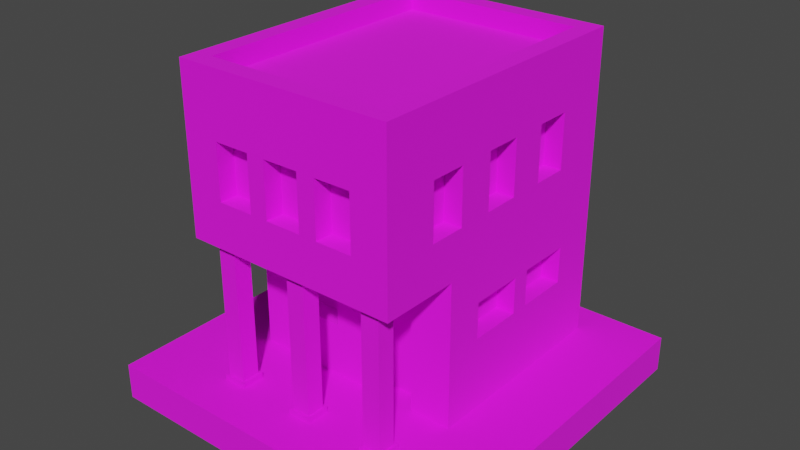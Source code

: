 # Source: Building_7_Base_Brown_.blend  (saved by Blender 3.3.6; exported with 4.5.12 LTS)
import bpy
from mathutils import Matrix  # noqa: F401  (used for matrix-valued properties, if any)

bpy.ops.wm.read_factory_settings(use_empty=True)
scene = bpy.context.scene
scene.name = 'Scene'

# ---- collections
col_collection = bpy.data.collections.new('Collection'); scene.collection.children.link(col_collection)

# ---- images (referenced by path relative to the original .blend; pixels are not part of the script)
import os
ASSET_DIR = os.environ.get("B2B_ASSET_DIR", "")  # directory of the original .blend (textures are referenced by path, not embedded)
HERE = os.path.dirname(os.path.abspath(__file__))  # packed textures are extracted next to this script under _unpacked/

def load_image(name, relpath, width, height, colorspace="sRGB"):
    """Load a texture the original file referenced (path relative to the .blend, or extracted next to this script)."""
    p = next((c for c in (os.path.join(HERE, relpath), os.path.join(ASSET_DIR, relpath)) if relpath and os.path.exists(c)), "")
    if p:
        img = bpy.data.images.load(p, check_existing=True)
        img.name = name
    else:  # same state as the original file: an image datablock whose file is absent (Cycles renders it pink)
        img = bpy.data.images.new(name, width, height)
        img.source = "FILE"
        img.filepath = "//" + (relpath or name)
    img.colorspace_settings.name = colorspace
    return img
img_color_png = load_image('Color.png', 'Color.png', 1024, 1024, 'sRGB')

# ---- materials (node trees are filled in below, after node groups)
mat_texture = bpy.data.materials.new('Texture')
mat_texture.use_transparent_shadow = False

# ---- material node trees
mat_texture.use_nodes = True; mat_texture.node_tree.nodes.clear()
_N = mat_texture.node_tree.nodes; _L = mat_texture.node_tree.links
n0 = _N.new('ShaderNodeBsdfPrincipled'); n0.name = 'Principled BSDF'; n0.location = (10, 300)
n0.distribution = 'GGX'
n0.subsurface_method = 'RANDOM_WALK_SKIN'
n0.inputs[2].default_value = 1.0
n0.inputs[3].default_value = 1.45
n0.inputs[27].default_value = (0.0, 0.0, 0.0, 1.0)
n0.inputs[28].default_value = 1.0
n1 = _N.new('ShaderNodeOutputMaterial'); n1.name = 'Material Output'; n1.location = (300, 300)
n2 = _N.new('ShaderNodeTexImage'); n2.name = 'Image Texture'; n2.location = (-280, 280)
n2.image = img_color_png
_L.new(n0.outputs[0], n1.inputs[0])
_L.new(n2.outputs[0], n0.inputs[0])
n1.is_active_output = True

# ---- world
world_world = bpy.data.worlds.new('World'); scene.world = world_world
world_world.use_nodes = True; world_world.node_tree.nodes.clear()
_N = world_world.node_tree.nodes; _L = world_world.node_tree.links
n0 = _N.new('ShaderNodeOutputWorld'); n0.name = 'World Output'; n0.location = (300, 300)
n1 = _N.new('ShaderNodeBackground'); n1.name = 'Background'; n1.location = (10, 300)
n1.inputs[0].default_value = (0.05088, 0.05088, 0.05088, 1.0)
_L.new(n1.outputs[0], n0.inputs[0])
n0.is_active_output = True
world_world.color = (0.05088, 0.05088, 0.05088)
world_world.use_sun_shadow = False
world_world.sun_shadow_jitter_overblur = 0.0

# ---- meshes
me_cube_207 = bpy.data.meshes.new('Cube.207')
me_cube_207.from_pydata([(-0.5, -0.7, 1.8), (-0.4, 0.7, 1.55), (0.4, -0.7, 1.55), (-0.5, -0.15, 0.8), (-0.5, -0.15, 0.6), (0.5, 0.5, 1.55), (-0.6, 0.8, 0.2), (0.37, -0.26, 0.7), (-0.2, 0.7, 1.55), (0.13, -0.26, 0.7), (-0.5, 0.15, 0.8), (0.5, 0.3, 1.55), (-0.4, 0.7, 1.25), (-0.1, -0.26, 0.7), (-0.5, 0.15, 0.6), (-0.1, -0.26, 0.5), (-0.5, 0.7, 1.8), (0.2, -0.7, 1.55), (-0.4, -0.26, 0.7), (-0.2, 0.7, 1.25), (-0.4, -0.26, 0.5), (-0.5, 0.25, 0.8), (0.5, 0.5, 1.25), (-0.5, 0.25, 0.6), (0.5, -0.7, 1.8), (0.2, 0.7, 1.55), (-0.5, 0.55, 0.8), (0.6, 0.8, 0.2), (-0.5, 0.55, 0.6), (0.5, 0.3, 1.25), (0.4, 0.7, 1.55), (0.5, -0.15, 0.8), (0.5, -0.15, 0.6), (0.4, -0.7, 1.25), (0.5, 0.7, 1.8), (-0.6, -0.8, 1.0), (0.5, 0.15, 0.8), (0.2, 0.7, 1.25), (0.5, 0.15, 0.6), (0.5, -0.3, 1.55), (0.4, 0.7, 1.25), (-0.6, 0.8, 1.0), (0.5, 0.25, 0.8), (0.2, -0.7, 1.25), (0.5, 0.25, 0.6), (0.5, -0.5, 1.55), (-0.1, 0.7, 1.55), (0.6, 0.8, 1.0), (0.6, -0.8, 1.0), (0.5, 0.55, 0.8), (0.5, 0.55, 0.6), (0.1, 0.7, 1.55), (0.5, -0.3, 1.25), (-0.2, -0.7, 1.55), (-0.1, 0.7, 1.25), (0.35, 0.7, 0.8), (0.5, -0.5, 1.25), (0.35, 0.7, 0.6), (-0.6, -0.3629, 0.2), (0.1, 0.7, 1.25), (-0.4, -0.7, 1.55), (0.05, 0.7, 0.8), (0.5, 0.1, 1.55), (0.05, 0.7, 0.6), (0.6, -0.3629, 0.2), (0.6, -0.3629, 1.0), (-0.2, -0.7, 1.25), (-0.05, 0.7, 0.8), (0.5, -0.1, 1.55), (-0.05, 0.7, 0.6), (-0.6, -0.3629, 1.0), (0.5, 0.1, 1.25), (-0.6, 0.8, 1.8), (-0.35, 0.7, 0.8), (-0.35, 0.7, 0.6), (0.6, 0.8, 1.8), (-0.4, -0.7, 1.25), (0.5, -0.1, 1.25), (-0.5, 0.5, 1.55), (0.6, -0.8, 1.8), (-0.6, -0.8, 1.8), (-0.5, 0.3, 1.55), (0.1, -0.7, 1.55), (-0.6, 0.8, 1.9), (0.6, 0.8, 1.9), (-0.5, 0.5, 1.25), (-0.1, -0.7, 1.55), (0.6, -0.8, 1.9), (-0.5, 0.3, 1.25), (-0.6, -0.8, 1.9), (-0.5, -0.3, 1.55), (0.1, -0.7, 1.25), (-0.5, 0.7, 1.9), (-0.5, -0.5, 1.55), (0.5, 0.7, 1.9), (-0.1, -0.7, 1.25), (0.5, -0.7, 1.9), (-0.5, -0.3, 1.25), (-0.5, -0.7, 1.9), (-0.2, -0.8, 1.55), (-0.5, -0.5, 1.25), (0.1, -0.8, 1.4), (0.1, -0.8, 1.55), (-0.5, 0.1, 1.55), (-0.1, -0.8, 1.55), (0.2, -0.8, 1.4), (-0.5, -0.1, 1.55), (0.2, -0.8, 1.55), (-0.5, 0.1, 1.25), (0.4, -0.8, 1.25), (0.4, -0.8, 1.55), (-0.5, -0.1, 1.25), (-0.4, -0.8, 1.25), (-0.4, -0.8, 1.55), (-0.2, -0.8, 1.25), (-0.1, -0.8, 1.25), (0.2, -0.8, 1.25), (0.1, -0.8, 1.25), (0.6, -0.5, 1.25), (0.6, -0.5, 1.55), (0.6, -0.3, 1.25), (0.6, -0.3, 1.25), (0.6, -0.1, 1.55), (0.6, 0.1, 1.55), (0.6, 0.3, 1.55), (0.6, 0.3, 1.55), (0.6, -0.3, 1.55), (0.6, 0.1, 1.25), (0.6, 0.3, 1.25), (0.6, 0.5, 1.55), (0.6, 0.5, 1.25), (0.6, -0.3, 1.25), (0.6, -0.1, 1.25), (-0.6, -0.5, 1.25), (-0.6, -0.5, 1.55), (-0.6, -0.3, 1.25), (-0.6, -0.3, 1.4), (-0.6, -0.3, 1.55), (-0.6, -0.1, 1.4), (-0.6, -0.1, 1.55), (-0.6, 0.3, 1.55), (-0.6, 0.3, 1.55), (-0.6, 0.1, 1.55), (-0.6, 0.1, 1.25), (-0.6, 0.3, 1.25), (-0.6, 0.5, 1.55), (-0.6, 0.5, 1.25), (-0.6, -0.1, 1.25), (-0.4, 0.8, 1.25), (-0.4, 0.8, 1.55), (-0.2, 0.8, 1.55), (-0.1, 0.8, 1.55), (0.1, 0.8, 1.55), (0.2, 0.8, 1.55), (-0.2, 0.8, 1.25), (0.1, 0.8, 1.25), (-0.1, 0.8, 1.25), (0.4, 0.8, 1.25), (0.4, 0.8, 1.55), (0.2, 0.8, 1.25), (-0.35, 0.8, 0.6), (-0.05, 0.8, 0.6), (-0.35, 0.8, 0.8), (-0.05, 0.8, 0.8), (0.05, 0.8, 0.8), (0.05, 0.8, 0.6), (0.35, 0.8, 0.6), (0.35, 0.8, 0.8), (-0.6, -0.15, 0.6), (-0.6, 0.15, 0.6), (-0.6, -0.15, 0.8), (-0.6, 0.15, 0.8), (-0.6, 0.25, 0.8), (-0.6, 0.25, 0.6), (-0.6, 0.55, 0.6), (-0.6, 0.55, 0.8), (0.6, 0.15, 0.8), (0.6, 0.25, 0.6), (0.6, 0.55, 0.8), (0.6, 0.55, 0.6), (0.6, 0.25, 0.8), (0.6, -0.15, 0.6), (0.6, -0.15, 0.8), (0.6, 0.15, 0.6), (-0.4, -0.3629, 0.7), (-0.4, -0.3629, 0.5), (-0.1, -0.3629, 0.5), (0.13, -0.3629, 0.5133), (0.37, -0.3629, 0.2), (0.13, -0.3629, 0.2), (-0.1, -0.3629, 0.7), (0.13, -0.3629, 0.7), (0.37, -0.3629, 0.7), (0.13, -0.26, 0.2), (0.37, -0.26, 0.2), (-0.5, -0.645, 0.97), (-0.5, -0.745, 0.97), (-0.4, -0.645, 0.97), (-0.4, -0.745, 0.97), (-0.5, -0.645, 0.23), (-0.5, -0.745, 0.23), (-0.4, -0.645, 0.23), (-0.4, -0.745, 0.23), (-0.385, -0.76, 0.23), (-0.385, -0.63, 0.23), (-0.515, -0.63, 0.23), (-0.515, -0.76, 0.23), (-0.385, -0.76, 0.2), (-0.385, -0.63, 0.2), (-0.515, -0.63, 0.2), (-0.515, -0.76, 0.2), (-0.385, -0.63, 0.97), (-0.515, -0.63, 0.97), (-0.515, -0.76, 0.97), (-0.385, -0.76, 0.97), (-0.385, -0.63, 1.0), (-0.515, -0.63, 1.0), (-0.515, -0.76, 1.0), (-0.385, -0.76, 1.0), (0.4, -0.645, 0.97), (0.4, -0.745, 0.97), (0.5, -0.645, 0.97), (0.5, -0.745, 0.97), (0.4, -0.645, 0.23), (0.4, -0.745, 0.23), (0.5, -0.645, 0.23), (0.5, -0.745, 0.23), (0.515, -0.76, 0.23), (0.515, -0.63, 0.23), (0.385, -0.63, 0.23), (0.385, -0.76, 0.23), (0.515, -0.76, 0.2), (0.515, -0.63, 0.2), (0.385, -0.63, 0.2), (0.385, -0.76, 0.2), (0.515, -0.63, 0.97), (0.385, -0.63, 0.97), (0.385, -0.76, 0.97), (0.515, -0.76, 0.97), (0.515, -0.63, 1.0), (0.385, -0.63, 1.0), (0.385, -0.76, 1.0), (0.515, -0.76, 1.0), (-0.05, -0.645, 0.97), (-0.05, -0.745, 0.97), (0.05, -0.645, 0.97), (0.05, -0.745, 0.97), (-0.05, -0.645, 0.23), (-0.05, -0.745, 0.23), (0.05, -0.645, 0.23), (0.05, -0.745, 0.23), (0.065, -0.76, 0.23), (0.065, -0.63, 0.23), (-0.065, -0.63, 0.23), (-0.065, -0.76, 0.23), (0.065, -0.76, 0.2), (0.065, -0.63, 0.2), (-0.065, -0.63, 0.2), (-0.065, -0.76, 0.2), (0.065, -0.63, 0.97), (-0.065, -0.63, 0.97), (-0.065, -0.76, 0.97), (0.065, -0.76, 0.97), (0.065, -0.63, 1.0), (-0.065, -0.63, 1.0), (-0.065, -0.76, 1.0), (0.065, -0.76, 1.0), (1.0, 1.0, 0.2), (1.0, 1.0, 0.0), (1.0, -1.0, 0.2), (1.0, -1.0, 0.0), (-1.0, 1.0, 0.2), (-1.0, 1.0, 0.0), (-1.0, -1.0, 0.2), (-1.0, -1.0, 0.0)], [], [(150, 151, 156, 154), (47, 41, 72, 75, 158, 153, 152, 151, 150, 149, 148, 154, 156, 155, 159, 157), (158, 75, 47, 157), (159, 155, 152, 153), (118, 119, 79, 48, 65, 120), (123, 127, 128, 124), (122, 126, 121, 132), (121, 131, 120, 65, 47, 75, 79, 119, 126, 122, 123, 124, 125, 129, 130, 128, 127, 132), (99, 114, 115, 104), (109, 48, 79, 110), (110, 79, 80, 35, 48, 109, 116, 105, 101, 117, 115, 114, 112, 113, 99, 104, 102, 107), (105, 107, 102, 101), (187, 186, 185, 184, 190, 191, 192, 188, 64, 65, 70, 58, 189), (186, 187, 191, 190), (163, 162, 41, 47, 167, 164), (47, 27, 6, 41, 162, 160, 161, 163, 164, 165, 166, 167), (70, 41, 175, 172, 171, 170), (41, 6, 58, 70, 170, 168, 169, 171, 172, 173, 174, 175), (35, 70, 65, 48), (180, 178, 47, 65, 182, 176), (65, 64, 27, 47, 178, 179, 177, 180, 176, 183, 181, 182), (16, 0, 24, 34), (138, 136, 137, 139), (146, 145, 72, 41, 70, 147, 143, 142, 141, 144), (135, 136, 138, 147, 70, 35, 80, 72, 145, 140, 141, 142, 139, 137, 134, 133), (75, 72, 83, 84), (0, 16, 92, 98), (72, 80, 89, 83), (79, 75, 84, 87), (92, 94, 84, 83), (96, 98, 89, 87), (98, 92, 83, 89), (94, 96, 87, 84), (16, 34, 94, 92), (80, 79, 87, 89), (34, 24, 96, 94), (24, 0, 98, 96), (17, 2, 110, 107), (105, 116, 43, 17, 107), (109, 33, 43, 116), (110, 2, 33, 109), (43, 33, 2, 17), (60, 53, 99, 113), (112, 76, 60, 113), (114, 66, 76, 112), (99, 53, 66, 114), (76, 66, 53, 60), (86, 82, 102, 104), (115, 95, 86, 104), (117, 91, 95, 115), (101, 102, 82, 91, 117), (95, 91, 82, 86), (11, 5, 129, 125), (128, 29, 11, 125, 124), (22, 29, 128, 130), (5, 22, 130, 129), (29, 22, 5, 11), (45, 39, 126, 119), (56, 45, 119, 118), (120, 131, 52, 56, 118), (39, 52, 131, 121, 126), (56, 52, 39, 45), (68, 62, 123, 122), (77, 68, 122, 132), (71, 77, 132, 127), (62, 71, 127, 123), (77, 71, 62, 68), (145, 78, 81, 140), (140, 81, 88, 144, 141), (144, 88, 85, 146), (146, 85, 78, 145), (81, 78, 85, 88), (137, 90, 93, 134), (134, 93, 100, 133), (133, 100, 97, 135), (136, 135, 97, 90, 137), (93, 90, 97, 100), (142, 103, 106, 139), (139, 106, 111, 147, 138), (147, 111, 108, 143), (108, 103, 142, 143), (106, 103, 108, 111), (8, 1, 149, 150), (19, 8, 150, 154), (12, 19, 154, 148), (1, 12, 148, 149), (19, 12, 1, 8), (30, 25, 153, 158), (40, 30, 158, 157), (37, 40, 157, 159), (25, 37, 159, 153), (40, 37, 25, 30), (51, 46, 151, 152), (59, 51, 152, 155), (54, 59, 155, 156), (46, 54, 156, 151), (59, 54, 46, 51), (3, 4, 168, 170), (3, 10, 14, 4), (14, 10, 171, 169), (10, 3, 170, 171), (4, 14, 169, 168), (21, 23, 173, 172), (21, 26, 28, 23), (28, 26, 175, 174), (26, 21, 172, 175), (23, 28, 174, 173), (181, 32, 31, 182), (176, 36, 38, 183), (36, 31, 32, 38), (31, 36, 176, 182), (183, 38, 32, 181), (177, 44, 42, 180), (178, 49, 50, 179), (49, 42, 44, 50), (180, 42, 49, 178), (179, 50, 44, 177), (166, 57, 55, 167), (164, 61, 63, 165), (61, 55, 57, 63), (55, 61, 164, 167), (165, 63, 57, 166), (161, 69, 67, 163), (162, 73, 74, 160), (73, 67, 69, 74), (67, 73, 162, 163), (160, 74, 69, 161), (194, 7, 9, 193), (191, 9, 7, 192), (188, 192, 7, 194), (193, 9, 191, 187, 189), (13, 15, 186, 190), (13, 18, 20, 15), (20, 18, 184, 185), (184, 18, 13, 190), (186, 15, 20, 185), (196, 198, 214, 213), (197, 198, 202, 201), (202, 200, 206, 203), (199, 200, 196, 195), (197, 201, 199, 195), (202, 198, 196, 200), (206, 205, 209, 210), (201, 202, 203, 204), (200, 199, 205, 206), (199, 201, 204, 205), (205, 204, 208, 209), (203, 206, 210, 207), (204, 203, 207, 208), (213, 214, 218, 217), (197, 195, 212, 211), (198, 197, 211, 214), (195, 196, 213, 212), (211, 212, 216, 215), (214, 211, 215, 218), (212, 213, 217, 216), (220, 222, 238, 237), (221, 222, 226, 225), (226, 224, 230, 227), (223, 224, 220, 219), (221, 225, 223, 219), (226, 222, 220, 224), (230, 229, 233, 234), (225, 226, 227, 228), (224, 223, 229, 230), (223, 225, 228, 229), (229, 228, 232, 233), (227, 230, 234, 231), (228, 227, 231, 232), (237, 238, 242, 241), (221, 219, 236, 235), (222, 221, 235, 238), (219, 220, 237, 236), (235, 236, 240, 239), (238, 235, 239, 242), (236, 237, 241, 240), (244, 246, 262, 261), (245, 246, 250, 249), (250, 248, 254, 251), (247, 248, 244, 243), (245, 249, 247, 243), (250, 246, 244, 248), (254, 253, 257, 258), (249, 250, 251, 252), (248, 247, 253, 254), (247, 249, 252, 253), (253, 252, 256, 257), (251, 254, 258, 255), (252, 251, 255, 256), (261, 262, 266, 265), (245, 243, 260, 259), (246, 245, 259, 262), (243, 244, 261, 260), (259, 260, 264, 263), (262, 259, 263, 266), (260, 261, 265, 264), (267, 271, 273, 269), (270, 269, 273, 274), (274, 273, 271, 272), (268, 267, 269, 270), (272, 271, 267, 268)])
_uv = me_cube_207.uv_layers.new(name='UVMap')
_uv.uv.foreach_set('vector', [0.01306, 0.56, 0.01306, 0.56, 0.01306, 0.56, 0.01306, 0.56, 0.01305, 0.56, 0.01305, 0.56, 0.01307, 0.56, 0.01307, 0.56, 0.01306, 0.56, 0.01306, 0.56, 0.01306, 0.56, 0.01306, 0.56, 0.01306, 0.56, 0.01306, 0.56, 0.01306, 0.56, 0.01306, 0.56, 0.01306, 0.56, 0.01306, 0.56, 0.01306, 0.56, 0.01306, 0.56, 0.01306, 0.56, 0.01307, 0.56, 0.01305, 0.56, 0.01306, 0.56, 0.01306, 0.56, 0.01306, 0.56, 0.01306, 0.56, 0.01306, 0.56, 0.01306, 0.56, 0.01306, 0.56, 0.01307, 0.56, 0.01305, 0.56, 0.01305, 0.56, 0.01306, 0.56, 0.01306, 0.56, 0.01306, 0.56, 0.01306, 0.56, 0.01306, 0.56, 0.01306, 0.56, 0.01306, 0.56, 0.01306, 0.56, 0.01306, 0.56, 0.01306, 0.56, 0.01306, 0.56, 0.01306, 0.56, 0.01305, 0.56, 0.01305, 0.56, 0.01307, 0.56, 0.01307, 0.56, 0.01306, 0.56, 0.01306, 0.56, 0.01306, 0.56, 0.01306, 0.56, 0.01306, 0.56, 0.01306, 0.56, 0.01306, 0.56, 0.01306, 0.56, 0.01306, 0.56, 0.01306, 0.56, 0.01306, 0.56, 0.01306, 0.5601, 0.01306, 0.5601, 0.01306, 0.5601, 0.01306, 0.5601, 0.01306, 0.5601, 0.01305, 0.56, 0.01307, 0.56, 0.01306, 0.5601, 0.01306, 0.5601, 0.01307, 0.56, 0.01307, 0.5601, 0.01305, 0.5601, 0.01305, 0.56, 0.01306, 0.5601, 0.01306, 0.5601, 0.01306, 0.5601, 0.01306, 0.5601, 0.01306, 0.5601, 0.01306, 0.5601, 0.01306, 0.5601, 0.01306, 0.5601, 0.01306, 0.5601, 0.01306, 0.5601, 0.01306, 0.5601, 0.01306, 0.5601, 0.01306, 0.5601, 0.01306, 0.5601, 0.01306, 0.5601, 0.01306, 0.5601, 0.01306, 0.5601, 0.01305, 0.56, 0.01305, 0.56, 0.01305, 0.56, 0.01305, 0.56, 0.01305, 0.56, 0.01305, 0.56, 0.01305, 0.56, 0.01304, 0.56, 0.01304, 0.56, 0.01305, 0.56, 0.01305, 0.56, 0.01304, 0.56, 0.01304, 0.56, 0.01305, 0.56, 0.01305, 0.56, 0.01305, 0.56, 0.01305, 0.56, 0.01305, 0.56, 0.01305, 0.56, 0.01305, 0.56, 0.01305, 0.56, 0.01305, 0.56, 0.01305, 0.56, 0.01305, 0.56, 0.01304, 0.56, 0.01304, 0.56, 0.01305, 0.56, 0.01305, 0.56, 0.01305, 0.56, 0.01305, 0.56, 0.01305, 0.56, 0.01305, 0.56, 0.01305, 0.56, 0.01305, 0.56, 0.01305, 0.56, 0.01305, 0.56, 0.01305, 0.56, 0.01305, 0.56, 0.01305, 0.56, 0.01305, 0.56, 0.01305, 0.56, 0.01305, 0.56, 0.01304, 0.56, 0.01304, 0.56, 0.01305, 0.56, 0.01305, 0.56, 0.01305, 0.56, 0.01305, 0.56, 0.01305, 0.56, 0.01305, 0.56, 0.01305, 0.56, 0.01305, 0.56, 0.01305, 0.56, 0.01305, 0.56, 0.01305, 0.56, 0.01305, 0.56, 0.01305, 0.56, 0.01305, 0.56, 0.01305, 0.56, 0.01305, 0.56, 0.01305, 0.56, 0.01305, 0.56, 0.01305, 0.56, 0.01305, 0.56, 0.01304, 0.56, 0.01304, 0.56, 0.01305, 0.56, 0.01305, 0.56, 0.01305, 0.56, 0.01305, 0.56, 0.01305, 0.56, 0.01305, 0.56, 0.01305, 0.56, 0.01305, 0.56, 0.01305, 0.56, 0.2099, 0.6805, 0.2099, 0.6817, 0.2099, 0.6813, 0.2099, 0.6809, 0.01306, 0.56, 0.01306, 0.56, 0.01306, 0.56, 0.01306, 0.56, 0.01306, 0.56, 0.01306, 0.56, 0.01307, 0.56, 0.01305, 0.56, 0.01305, 0.56, 0.01306, 0.56, 0.01306, 0.56, 0.01306, 0.56, 0.01306, 0.56, 0.01306, 0.56, 0.01306, 0.56, 0.01306, 0.56, 0.01306, 0.56, 0.01306, 0.56, 0.01305, 0.56, 0.01305, 0.56, 0.01307, 0.5601, 0.01307, 0.56, 0.01306, 0.56, 0.01306, 0.56, 0.01306, 0.56, 0.01306, 0.56, 0.01306, 0.56, 0.01306, 0.56, 0.01306, 0.56, 0.01306, 0.56, 0.6183, 0.9897, 0.6183, 0.9892, 0.6183, 0.9892, 0.6183, 0.9897, 0.6183, 0.9905, 0.6183, 0.9893, 0.6183, 0.9893, 0.6183, 0.9905, 0.6183, 0.9892, 0.6183, 0.9906, 0.6183, 0.9906, 0.6183, 0.9892, 0.6183, 0.9902, 0.6183, 0.9897, 0.6183, 0.9897, 0.6183, 0.9902, 0.6183, 0.9893, 0.6183, 0.9897, 0.6183, 0.9897, 0.6183, 0.9892, 0.6183, 0.9902, 0.6183, 0.9905, 0.6183, 0.9906, 0.6183, 0.9902, 0.6183, 0.9905, 0.6183, 0.9893, 0.6183, 0.9892, 0.6183, 0.9906, 0.6183, 0.9897, 0.6183, 0.9902, 0.6183, 0.9902, 0.6183, 0.9897, 0.6183, 0.9893, 0.6183, 0.9897, 0.6183, 0.9897, 0.6183, 0.9893, 0.6183, 0.9906, 0.6183, 0.9902, 0.6183, 0.9902, 0.6183, 0.9906, 0.6183, 0.9897, 0.6183, 0.9902, 0.6183, 0.9902, 0.6183, 0.9897, 0.6183, 0.9902, 0.6183, 0.9905, 0.6183, 0.9905, 0.6183, 0.9902, 0.01307, 0.56, 0.01307, 0.56, 0.01305, 0.56, 0.01305, 0.56, 0.01305, 0.56, 0.01305, 0.56, 0.01307, 0.56, 0.01307, 0.56, 0.01305, 0.56, 0.01305, 0.56, 0.01307, 0.56, 0.01307, 0.56, 0.01305, 0.56, 0.01305, 0.5601, 0.01307, 0.5601, 0.01307, 0.56, 0.01305, 0.56, 0.8166, 0.7366, 0.8166, 0.7374, 0.8174, 0.7374, 0.8174, 0.7366, 0.01307, 0.56, 0.01307, 0.56, 0.01305, 0.56, 0.01305, 0.56, 0.01305, 0.56, 0.01307, 0.56, 0.01307, 0.56, 0.01305, 0.56, 0.01305, 0.56, 0.01307, 0.56, 0.01307, 0.56, 0.01305, 0.56, 0.01305, 0.5601, 0.01307, 0.5601, 0.01307, 0.56, 0.01305, 0.56, 0.8166, 0.7366, 0.8166, 0.7374, 0.8174, 0.7374, 0.8174, 0.7366, 0.01307, 0.56, 0.01307, 0.56, 0.01305, 0.56, 0.01305, 0.56, 0.01305, 0.56, 0.01307, 0.56, 0.01307, 0.56, 0.01305, 0.56, 0.01305, 0.56, 0.01307, 0.56, 0.01307, 0.56, 0.01305, 0.56, 0.01305, 0.5601, 0.01305, 0.5601, 0.01307, 0.5601, 0.01307, 0.56, 0.01305, 0.56, 0.8166, 0.7366, 0.8166, 0.7374, 0.8174, 0.7374, 0.8174, 0.7366, 0.01307, 0.56, 0.01307, 0.56, 0.01305, 0.56, 0.01305, 0.56, 0.01305, 0.56, 0.01307, 0.56, 0.01307, 0.56, 0.01305, 0.56, 0.01305, 0.56, 0.01307, 0.56, 0.01307, 0.56, 0.01305, 0.56, 0.01305, 0.56, 0.01307, 0.5601, 0.01307, 0.56, 0.01305, 0.56, 0.01305, 0.5601, 0.8166, 0.7366, 0.8166, 0.7374, 0.8174, 0.7374, 0.8174, 0.7366, 0.01307, 0.56, 0.01307, 0.56, 0.01305, 0.56, 0.01305, 0.56, 0.01307, 0.56, 0.01307, 0.56, 0.01305, 0.56, 0.01305, 0.56, 0.01305, 0.56, 0.01305, 0.56, 0.01307, 0.56, 0.01307, 0.56, 0.01305, 0.56, 0.01307, 0.5601, 0.01307, 0.56, 0.01305, 0.56, 0.01305, 0.56, 0.01305, 0.5601, 0.8166, 0.7366, 0.8166, 0.7374, 0.8174, 0.7374, 0.8174, 0.7366, 0.01307, 0.56, 0.01307, 0.56, 0.01305, 0.56, 0.01305, 0.56, 0.01307, 0.56, 0.01307, 0.56, 0.01305, 0.56, 0.01305, 0.56, 0.01307, 0.56, 0.01307, 0.56, 0.01305, 0.56, 0.01305, 0.56, 0.01307, 0.5601, 0.01307, 0.56, 0.01305, 0.56, 0.01305, 0.5601, 0.8166, 0.7366, 0.8166, 0.7374, 0.8174, 0.7374, 0.8174, 0.7366, 0.01305, 0.56, 0.01304, 0.56, 0.01304, 0.56, 0.01305, 0.56, 0.01305, 0.56, 0.01304, 0.56, 0.01304, 0.56, 0.01305, 0.56, 0.01305, 0.56, 0.01305, 0.56, 0.01304, 0.56, 0.01304, 0.56, 0.01305, 0.56, 0.01305, 0.56, 0.01304, 0.56, 0.01304, 0.5601, 0.01305, 0.5601, 0.815, 0.7366, 0.815, 0.7374, 0.8158, 0.7374, 0.8158, 0.7366, 0.01305, 0.56, 0.01304, 0.56, 0.01304, 0.56, 0.01305, 0.56, 0.01305, 0.56, 0.01304, 0.56, 0.01304, 0.56, 0.01305, 0.56, 0.01305, 0.56, 0.01304, 0.56, 0.01304, 0.56, 0.01305, 0.56, 0.01305, 0.5601, 0.01305, 0.56, 0.01304, 0.56, 0.01304, 0.5601, 0.01305, 0.5601, 0.815, 0.7366, 0.815, 0.7374, 0.8158, 0.7374, 0.8158, 0.7366, 0.01305, 0.56, 0.01304, 0.56, 0.01304, 0.56, 0.01305, 0.56, 0.01305, 0.56, 0.01304, 0.56, 0.01304, 0.56, 0.01305, 0.56, 0.01305, 0.56, 0.01305, 0.56, 0.01304, 0.56, 0.01304, 0.56, 0.01305, 0.56, 0.01304, 0.56, 0.01304, 0.5601, 0.01305, 0.5601, 0.01305, 0.56, 0.815, 0.7366, 0.815, 0.7374, 0.8158, 0.7374, 0.8158, 0.7366, 0.01307, 0.56, 0.01307, 0.56, 0.01305, 0.56, 0.01305, 0.56, 0.01307, 0.56, 0.01307, 0.56, 0.01305, 0.56, 0.01305, 0.56, 0.01307, 0.56, 0.01307, 0.56, 0.01305, 0.56, 0.01305, 0.56, 0.01307, 0.5601, 0.01307, 0.56, 0.01305, 0.56, 0.01305, 0.5601, 0.8166, 0.7366, 0.8166, 0.7374, 0.8174, 0.7374, 0.8174, 0.7366, 0.01307, 0.56, 0.01307, 0.56, 0.01305, 0.56, 0.01305, 0.56, 0.01307, 0.56, 0.01307, 0.56, 0.01305, 0.56, 0.01305, 0.56, 0.01307, 0.56, 0.01307, 0.56, 0.01305, 0.56, 0.01305, 0.56, 0.01307, 0.5601, 0.01307, 0.56, 0.01305, 0.56, 0.01305, 0.5601, 0.8166, 0.7366, 0.8166, 0.7374, 0.8174, 0.7374, 0.8174, 0.7366, 0.01307, 0.56, 0.01307, 0.56, 0.01305, 0.56, 0.01305, 0.56, 0.01307, 0.56, 0.01307, 0.56, 0.01305, 0.56, 0.01305, 0.56, 0.01307, 0.56, 0.01307, 0.56, 0.01305, 0.56, 0.01305, 0.56, 0.01307, 0.5601, 0.01307, 0.56, 0.01305, 0.56, 0.01305, 0.5601, 0.8166, 0.7366, 0.8166, 0.7374, 0.8174, 0.7374, 0.8174, 0.7366, 0.01304, 0.56, 0.01307, 0.56, 0.01307, 0.56, 0.01304, 0.56, 0.8158, 0.7358, 0.8158, 0.7366, 0.8158, 0.7366, 0.8166, 0.7358, 0.01307, 0.56, 0.01304, 0.56, 0.01304, 0.56, 0.01307, 0.56, 0.01302, 0.56, 0.01302, 0.56, 0.01302, 0.56, 0.01304, 0.56, 0.01307, 0.56, 0.01307, 0.56, 0.01307, 0.56, 0.01307, 0.56, 0.01304, 0.56, 0.01307, 0.56, 0.01307, 0.56, 0.01304, 0.56, 0.8158, 0.7358, 0.8158, 0.7366, 0.8158, 0.7366, 0.8166, 0.7358, 0.01307, 0.56, 0.01304, 0.56, 0.01304, 0.56, 0.01307, 0.56, 0.01302, 0.56, 0.01302, 0.56, 0.01302, 0.56, 0.01304, 0.56, 0.01307, 0.56, 0.01307, 0.56, 0.01307, 0.56, 0.01307, 0.56, 0.01307, 0.56, 0.01307, 0.56, 0.01304, 0.56, 0.01304, 0.56, 0.01304, 0.56, 0.01304, 0.56, 0.01307, 0.56, 0.01307, 0.56, 0.8158, 0.7374, 0.8158, 0.7381, 0.8166, 0.7381, 0.8158, 0.7374, 0.01302, 0.56, 0.01302, 0.56, 0.01304, 0.56, 0.01302, 0.56, 0.01307, 0.56, 0.01307, 0.56, 0.01307, 0.56, 0.01307, 0.56, 0.01307, 0.56, 0.01307, 0.56, 0.01304, 0.56, 0.01304, 0.56, 0.01304, 0.56, 0.01304, 0.56, 0.01307, 0.56, 0.01307, 0.56, 0.8158, 0.7374, 0.8158, 0.7381, 0.8166, 0.7381, 0.8158, 0.7374, 0.01302, 0.56, 0.01302, 0.56, 0.01302, 0.56, 0.01304, 0.56, 0.01307, 0.56, 0.01307, 0.56, 0.01307, 0.56, 0.01307, 0.56, 0.01307, 0.56, 0.01304, 0.56, 0.01304, 0.56, 0.01304, 0.56, 0.01304, 0.56, 0.01304, 0.56, 0.01307, 0.56, 0.01307, 0.56, 0.8158, 0.7374, 0.8158, 0.7381, 0.8166, 0.7381, 0.8166, 0.7374, 0.01302, 0.56, 0.01304, 0.56, 0.01304, 0.56, 0.01302, 0.56, 0.01307, 0.56, 0.01307, 0.56, 0.01309, 0.56, 0.01309, 0.56, 0.01307, 0.56, 0.01307, 0.56, 0.01304, 0.56, 0.01304, 0.56, 0.01304, 0.56, 0.01304, 0.56, 0.01307, 0.56, 0.01307, 0.56, 0.8158, 0.7374, 0.8158, 0.7381, 0.8166, 0.7381, 0.8166, 0.7374, 0.01302, 0.56, 0.01304, 0.56, 0.01304, 0.56, 0.01302, 0.56, 0.01307, 0.56, 0.01307, 0.56, 0.01309, 0.56, 0.01309, 0.56, 0.1834, 0.5071, 0.1834, 0.5077, 0.1842, 0.5077, 0.1842, 0.5069, 0.01307, 0.56, 0.01307, 0.56, 0.01304, 0.56, 0.01304, 0.56, 0.01302, 0.56, 0.01304, 0.56, 0.01304, 0.56, 0.01302, 0.56, 0.01308, 0.56, 0.01307, 0.56, 0.01307, 0.56, 0.01307, 0.56, 0.01308, 0.56, 0.01304, 0.56, 0.01307, 0.56, 0.01307, 0.56, 0.01304, 0.56, 0.8158, 0.7358, 0.8158, 0.7366, 0.8166, 0.7366, 0.8166, 0.7358, 0.01307, 0.56, 0.01304, 0.56, 0.01304, 0.56, 0.01307, 0.56, 0.01304, 0.56, 0.01304, 0.56, 0.01302, 0.56, 0.01302, 0.56, 0.01309, 0.56, 0.01309, 0.56, 0.01307, 0.56, 0.01307, 0.56, 0.62, 0.9865, 0.62, 0.986, 0.62, 0.986, 0.62, 0.9865, 0.6191, 0.9855, 0.6196, 0.9855, 0.6196, 0.986, 0.6191, 0.986, 0.6196, 0.986, 0.6196, 0.9865, 0.6196, 0.9865, 0.6196, 0.986, 0.6191, 0.9865, 0.6196, 0.9865, 0.6196, 0.9869, 0.6191, 0.9869, 0.6187, 0.986, 0.6191, 0.986, 0.6191, 0.9865, 0.6187, 0.9865, 0.6196, 0.986, 0.62, 0.986, 0.62, 0.9865, 0.6196, 0.9865, 0.6196, 0.9865, 0.6191, 0.9865, 0.6191, 0.9865, 0.6196, 0.9865, 0.6191, 0.986, 0.6196, 0.986, 0.6196, 0.986, 0.6191, 0.986, 0.6196, 0.9865, 0.6191, 0.9865, 0.6191, 0.9865, 0.6196, 0.9865, 0.6191, 0.9865, 0.6191, 0.986, 0.6191, 0.986, 0.6191, 0.9865, 0.6191, 0.9865, 0.6191, 0.986, 0.6191, 0.986, 0.6191, 0.9865, 0.6196, 0.986, 0.6196, 0.9865, 0.6196, 0.9865, 0.6196, 0.986, 0.6191, 0.986, 0.6196, 0.986, 0.6196, 0.986, 0.6191, 0.986, 0.62, 0.9865, 0.62, 0.986, 0.62, 0.986, 0.62, 0.9865, 0.6187, 0.986, 0.6187, 0.9865, 0.6187, 0.9865, 0.6187, 0.986, 0.6196, 0.9855, 0.6191, 0.9855, 0.6191, 0.9855, 0.6196, 0.9855, 0.6191, 0.9869, 0.6196, 0.9869, 0.6196, 0.9869, 0.6191, 0.9869, 0.6187, 0.986, 0.6187, 0.9865, 0.6187, 0.9865, 0.6187, 0.986, 0.6196, 0.9855, 0.6191, 0.9855, 0.6191, 0.9855, 0.6196, 0.9855, 0.6191, 0.9869, 0.6196, 0.9869, 0.6196, 0.9869, 0.6191, 0.9869, 0.62, 0.9865, 0.62, 0.986, 0.62, 0.986, 0.62, 0.9865, 0.6191, 0.9855, 0.6196, 0.9855, 0.6196, 0.986, 0.6191, 0.986, 0.6196, 0.986, 0.6196, 0.9865, 0.6196, 0.9865, 0.6196, 0.986, 0.6191, 0.9865, 0.6196, 0.9865, 0.6196, 0.9869, 0.6191, 0.9869, 0.6187, 0.986, 0.6191, 0.986, 0.6191, 0.9865, 0.6187, 0.9865, 0.6196, 0.986, 0.62, 0.986, 0.62, 0.9865, 0.6196, 0.9865, 0.6196, 0.9865, 0.6191, 0.9865, 0.6191, 0.9865, 0.6196, 0.9865, 0.6191, 0.986, 0.6196, 0.986, 0.6196, 0.986, 0.6191, 0.986, 0.6196, 0.9865, 0.6191, 0.9865, 0.6191, 0.9865, 0.6196, 0.9865, 0.6191, 0.9865, 0.6191, 0.986, 0.6191, 0.986, 0.6191, 0.9865, 0.6191, 0.9865, 0.6191, 0.986, 0.6191, 0.986, 0.6191, 0.9865, 0.6196, 0.986, 0.6196, 0.9865, 0.6196, 0.9865, 0.6196, 0.986, 0.6191, 0.986, 0.6196, 0.986, 0.6196, 0.986, 0.6191, 0.986, 0.62, 0.9865, 0.62, 0.986, 0.62, 0.986, 0.62, 0.9865, 0.6187, 0.986, 0.6187, 0.9865, 0.6187, 0.9865, 0.6187, 0.986, 0.6196, 0.9855, 0.6191, 0.9855, 0.6191, 0.9855, 0.6196, 0.9855, 0.6191, 0.9869, 0.6196, 0.9869, 0.6196, 0.9869, 0.6191, 0.9869, 0.6187, 0.986, 0.6187, 0.9865, 0.6187, 0.9865, 0.6187, 0.986, 0.6196, 0.9855, 0.6191, 0.9855, 0.6191, 0.9855, 0.6196, 0.9855, 0.6191, 0.9869, 0.6196, 0.9869, 0.6196, 0.9869, 0.6191, 0.9869, 0.62, 0.9865, 0.62, 0.986, 0.62, 0.986, 0.62, 0.9865, 0.6191, 0.9855, 0.6196, 0.9855, 0.6196, 0.986, 0.6191, 0.986, 0.6196, 0.986, 0.6196, 0.9865, 0.6196, 0.9865, 0.6196, 0.986, 0.6191, 0.9865, 0.6196, 0.9865, 0.6196, 0.9869, 0.6191, 0.9869, 0.6187, 0.986, 0.6191, 0.986, 0.6191, 0.9865, 0.6187, 0.9865, 0.6196, 0.986, 0.62, 0.986, 0.62, 0.9865, 0.6196, 0.9865, 0.6196, 0.9865, 0.6191, 0.9865, 0.6191, 0.9865, 0.6196, 0.9865, 0.6191, 0.986, 0.6196, 0.986, 0.6196, 0.986, 0.6191, 0.986, 0.6196, 0.9865, 0.6191, 0.9865, 0.6191, 0.9865, 0.6196, 0.9865, 0.6191, 0.9865, 0.6191, 0.986, 0.6191, 0.986, 0.6191, 0.9865, 0.6191, 0.9865, 0.6191, 0.986, 0.6191, 0.986, 0.6191, 0.9865, 0.6196, 0.986, 0.6196, 0.9865, 0.6196, 0.9865, 0.6196, 0.986, 0.6191, 0.986, 0.6196, 0.986, 0.6196, 0.986, 0.6191, 0.986, 0.62, 0.9865, 0.62, 0.986, 0.62, 0.986, 0.62, 0.9865, 0.6187, 0.986, 0.6187, 0.9865, 0.6187, 0.9865, 0.6187, 0.986, 0.6196, 0.9855, 0.6191, 0.9855, 0.6191, 0.9855, 0.6196, 0.9855, 0.6191, 0.9869, 0.6196, 0.9869, 0.6196, 0.9869, 0.6191, 0.9869, 0.6187, 0.986, 0.6187, 0.9865, 0.6187, 0.9865, 0.6187, 0.986, 0.6196, 0.9855, 0.6191, 0.9855, 0.6191, 0.9855, 0.6196, 0.9855, 0.6191, 0.9869, 0.6196, 0.9869, 0.6196, 0.9869, 0.6191, 0.9869, 0.6201, 0.9848, 0.6208, 0.9848, 0.6208, 0.9855, 0.6201, 0.9855, 0.6194, 0.9855, 0.6201, 0.9855, 0.6201, 0.9862, 0.6194, 0.9862, 0.6194, 0.9834, 0.6201, 0.9834, 0.6201, 0.9841, 0.6194, 0.9841, 0.6194, 0.9848, 0.6201, 0.9848, 0.6201, 0.9855, 0.6194, 0.9855, 0.6194, 0.9841, 0.6201, 0.9841, 0.6201, 0.9848, 0.6194, 0.9848])
me_cube_207.materials.append(mat_texture)
me_cube_207.update()

# ---- objects
ob_building_7_base__brown = bpy.data.objects.new('Building_7_Base (Brown)', me_cube_207)

# ---- transforms, parenting, visibility, modifiers, constraints
ob_building_7_base__brown.location = (0.0, 0.0, 0.0)

# ---- collection membership
col_collection.objects.link(ob_building_7_base__brown)

# ---- scene / render settings (as saved in the file)
scene.frame_start = 1; scene.frame_end = 250; scene.frame_set(1)
scene.render.engine = 'BLENDER_EEVEE_NEXT'
scene.cycles.sampling_pattern = 'TABULATED_SOBOL'
scene.cycles.use_light_tree = False
scene.view_settings.view_transform = 'Filmic'
bpy.context.view_layer.update()

# ---- added for rendering (the .blend has no active camera and no usable light): camera, sun
cam_auto = bpy.data.cameras.new('AutoCamera')
cam_auto.lens = 50.0
cam_auto.sensor_width = 36.0
cam_auto.clip_end = 1000.0
ob_auto_camera = bpy.data.objects.new('AutoCamera', cam_auto)
scene.collection.objects.link(ob_auto_camera)
ob_auto_camera.location = (3.15256, -3.78307, 3.47205)
ob_auto_camera.rotation_euler = (1.09748, -7.21219e-08, 0.694738)
scene.camera = ob_auto_camera
light_auto_sun = bpy.data.lights.new('AutoSun', 'SUN')
light_auto_sun.energy = 3.0
light_auto_sun.angle = 0.0523599
ob_auto_sun = bpy.data.objects.new('AutoSun', light_auto_sun)
scene.collection.objects.link(ob_auto_sun)
ob_auto_sun.rotation_euler = (0.872665, 0.174533, 0.523599)
bpy.context.view_layer.update()
